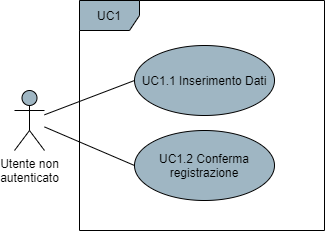

The diagram above was exported from draw.io. Its source (the exported page's mxGraphModel, read from the mxfile embedded in the PNG):
<mxGraphModel dx="1422" dy="762" grid="1" gridSize="10" guides="1" tooltips="1" connect="1" arrows="1" fold="1" page="1" pageScale="1" pageWidth="850" pageHeight="1100" math="0" shadow="0">
  <root>
    <mxCell id="0" />
    <mxCell id="1" parent="0" />
    <mxCell id="91bnOnWIWstpu17TpPb4-4" style="rounded=0;orthogonalLoop=1;jettySize=auto;html=1;endArrow=none;endFill=0;entryX=0;entryY=0.5;entryDx=0;entryDy=0;" parent="1" source="91bnOnWIWstpu17TpPb4-1" target="91bnOnWIWstpu17TpPb4-3" edge="1">
      <mxGeometry relative="1" as="geometry" />
    </mxCell>
    <mxCell id="_Koor3uusGYJsQyjDZv0-2" style="edgeStyle=none;rounded=0;orthogonalLoop=1;jettySize=auto;html=1;entryX=0;entryY=0.5;entryDx=0;entryDy=0;endArrow=none;endFill=0;endSize=10;" parent="1" source="91bnOnWIWstpu17TpPb4-1" target="_Koor3uusGYJsQyjDZv0-1" edge="1">
      <mxGeometry relative="1" as="geometry" />
    </mxCell>
    <mxCell id="91bnOnWIWstpu17TpPb4-1" value="Utente non&lt;br&gt;autenticato" style="shape=umlActor;verticalLabelPosition=bottom;verticalAlign=top;html=1;fillColor=#9FB6C3;" parent="1" vertex="1">
      <mxGeometry x="210" y="360" width="30" height="60" as="geometry" />
    </mxCell>
    <mxCell id="91bnOnWIWstpu17TpPb4-2" value="UC1" style="shape=umlFrame;whiteSpace=wrap;html=1;fillColor=#9FB6C3;" parent="1" vertex="1">
      <mxGeometry x="275" y="270" width="245" height="230" as="geometry" />
    </mxCell>
    <mxCell id="91bnOnWIWstpu17TpPb4-3" value="UC1.1 Inserimento Dati" style="ellipse;whiteSpace=wrap;html=1;fillColor=#9FB6C3;" parent="1" vertex="1">
      <mxGeometry x="330" y="315" width="140" height="70" as="geometry" />
    </mxCell>
    <mxCell id="_Koor3uusGYJsQyjDZv0-1" value="UC1.2 Conferma registrazione" style="ellipse;whiteSpace=wrap;html=1;fillColor=#9FB6C3;" parent="1" vertex="1">
      <mxGeometry x="330" y="400" width="140" height="70" as="geometry" />
    </mxCell>
  </root>
</mxGraphModel>